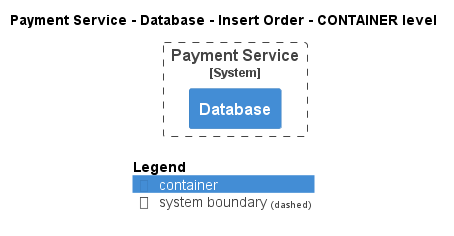

The diagram above was rendered by PlantUML. Its source (embedded in the PNG):
@startuml
!pragma layout smetana
!include ..\..\..\..\..\..\.c4s\C4_Container.puml

AddElementTag("state:new", $bgColor=green, $fontColor=#ffffff, $borderColor=green, $shadowing="False")
AddElementTag("state:changed", $bgColor=orange, $fontColor=#ffffff, $borderColor=orange, $shadowing="False")
AddElementTag("state:removed", $bgColor=red, $fontColor=#ffffff, $borderColor=red, $shadowing="False")

AddRelTag("state:new", $textColor=green, $lineColor=green)
AddRelTag("state:changed", $textColor=orange, $lineColor=orange)
AddRelTag("state:removed", $textColor=red, $lineColor=red)

SHOW_PERSON_PORTRAIT()
LAYOUT_TOP_DOWN()

skinparam linetype polyline

title Payment Service - Database - Insert Order - CONTAINER level


System_Boundary(ECommercePlatform.SoftwareSystems.PaymentService, "Payment Service") {
    Container(ECommercePlatform.SoftwareSystems.PaymentService.Containers.Database, "Database", "", "")
}



SHOW_LEGEND()
@enduml